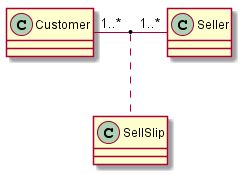

The diagram above was rendered by PlantUML. Its source (embedded in the PNG):
@startuml
class Customer
class Seller
class SellSlip

Customer "1..*" - "1..*" Seller
(Customer, Seller) .. SellSlip
@enduml